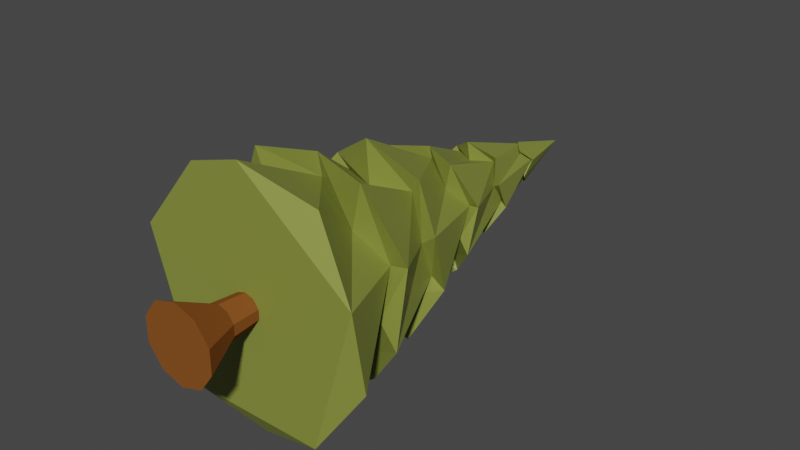 # Source: Tree1.blend  (saved by Blender 3.3.6; exported with 4.5.12 LTS)
import bpy
from mathutils import Matrix  # noqa: F401  (used for matrix-valued properties, if any)

bpy.ops.wm.read_factory_settings(use_empty=True)
scene = bpy.context.scene
scene.name = 'Scene'

# ---- materials (node trees are filled in below, after node groups)
mat_material_001 = bpy.data.materials.new('Material.001')
mat_material_001.use_transparent_shadow = False
mat_material_002 = bpy.data.materials.new('Material.002')
mat_material_002.use_transparent_shadow = False

# ---- material node trees
mat_material_001.use_nodes = True; mat_material_001.node_tree.nodes.clear()
_N = mat_material_001.node_tree.nodes; _L = mat_material_001.node_tree.links
n0 = _N.new('ShaderNodeBsdfPrincipled'); n0.name = 'Principled BSDF'; n0.location = (10, 300)
n0.distribution = 'GGX'
n0.subsurface_method = 'RANDOM_WALK_SKIN'
n0.inputs[0].default_value = (0.2438, 0.281, 0.04865, 1.0)
n0.inputs[3].default_value = 1.45
n0.inputs[27].default_value = (0.0, 0.0, 0.0, 1.0)
n0.inputs[28].default_value = 1.0
n1 = _N.new('ShaderNodeOutputMaterial'); n1.name = 'Material Output'; n1.location = (300, 300)
_L.new(n0.outputs[0], n1.inputs[0])
n1.is_active_output = True
mat_material_002.use_nodes = True; mat_material_002.node_tree.nodes.clear()
_N = mat_material_002.node_tree.nodes; _L = mat_material_002.node_tree.links
n0 = _N.new('ShaderNodeBsdfPrincipled'); n0.name = 'Principled BSDF'; n0.location = (10, 300)
n0.distribution = 'GGX'
n0.subsurface_method = 'RANDOM_WALK_SKIN'
n0.inputs[0].default_value = (0.2396, 0.08139, 0.0182, 1.0)
n0.inputs[2].default_value = 1.0
n0.inputs[3].default_value = 1.45
n0.inputs[13].default_value = 0.0
n0.inputs[27].default_value = (0.0, 0.0, 0.0, 1.0)
n0.inputs[28].default_value = 1.0
n1 = _N.new('ShaderNodeOutputMaterial'); n1.name = 'Material Output'; n1.location = (300, 300)
_L.new(n0.outputs[0], n1.inputs[0])
n1.is_active_output = True

# ---- world
world_world = bpy.data.worlds.new('World'); scene.world = world_world
world_world.use_nodes = True; world_world.node_tree.nodes.clear()
_N = world_world.node_tree.nodes; _L = world_world.node_tree.links
n0 = _N.new('ShaderNodeOutputWorld'); n0.name = 'World Output'; n0.location = (300, 300)
n1 = _N.new('ShaderNodeBackground'); n1.name = 'Background'; n1.location = (10, 300)
n1.inputs[0].default_value = (0.05088, 0.05088, 0.05088, 1.0)
_L.new(n1.outputs[0], n0.inputs[0])
n0.is_active_output = True
world_world.color = (0.05088, 0.05088, 0.05088)
world_world.use_sun_shadow = False
world_world.sun_shadow_jitter_overblur = 0.0

# ---- meshes
me_cylinder_001 = bpy.data.meshes.new('Cylinder.001')
me_cylinder_001.from_pydata([(-2.688e-16, 1.211, -1.835), (-1.633e-15, 7.361, -0.01384), (0.9873, 1.012, -1.48), (-1.633e-15, 7.361, -0.01384), (1.597, 1.211, -0.5765), (-1.633e-15, 7.361, -0.01384), (1.597, 1.012, 0.5553), (-1.633e-15, 7.361, -0.01384), (0.9873, 1.211, 1.459), (-1.633e-15, 7.361, -0.01384), (-2.246e-16, 1.012, 1.813), (-1.633e-15, 7.361, -0.01384), (-0.9873, 1.211, 1.459), (-1.633e-15, 7.361, -0.01384), (-1.597, 1.012, 0.5553), (-1.633e-15, 7.361, -0.01384), (-1.597, 1.211, -0.5765), (-1.633e-15, 7.361, -0.01384), (-0.9873, 1.012, -1.48), (-1.633e-15, 7.361, -0.01384), (-4.519e-16, 2.037, -1.789), (-7.235e-16, 3.261, -1.228), (-9.066e-16, 4.087, -1.073), (-1.178e-15, 5.311, -0.6208), (-1.361e-15, 6.137, -0.3589), (0.1645, 6.336, -0.2594), (0.3291, 5.112, -0.5825), (0.4936, 4.286, -0.7504), (0.6582, 3.062, -1.16), (0.8227, 2.236, -1.241), (0.2662, 6.137, -0.1218), (0.5325, 5.311, -0.2014), (0.7987, 4.087, -0.3425), (1.065, 3.261, -0.3889), (1.331, 2.037, -0.5636), (0.2662, 6.336, 0.07993), (0.5325, 5.112, 0.2007), (0.7987, 4.286, 0.2675), (1.065, 3.062, 0.4213), (1.331, 2.236, 0.455), (0.1645, 6.137, 0.2619), (0.3291, 5.311, 0.4772), (0.4936, 4.087, 0.8397), (0.6582, 3.261, 0.9682), (0.8227, 2.037, 1.418), (-1.406e-15, 6.336, 0.2896), (-1.134e-15, 5.112, 0.6848), (-9.508e-16, 4.286, 0.8965), (-6.793e-16, 3.062, 1.399), (-4.961e-16, 2.236, 1.503), (-0.1645, 6.137, 0.2619), (-0.3291, 5.311, 0.4772), (-0.4936, 4.087, 0.8397), (-0.6582, 3.261, 0.9682), (-0.8227, 2.037, 1.418), (-0.2662, 6.336, 0.07993), (-0.5325, 5.112, 0.2007), (-0.7987, 4.286, 0.2675), (-1.065, 3.062, 0.4213), (-1.331, 2.236, 0.455), (-0.2662, 6.137, -0.1218), (-0.5325, 5.311, -0.2014), (-0.7987, 4.087, -0.3425), (-1.065, 3.261, -0.3889), (-1.331, 2.037, -0.5636), (-0.1645, 6.336, -0.2594), (-0.3291, 5.112, -0.5825), (-0.4936, 4.286, -0.7504), (-0.6582, 3.062, -1.16), (-0.8227, 2.236, -1.241), (0.635, 2.293, -0.9498), (1.027, 2.093, -0.2704), (1.027, 2.293, 0.3595), (0.635, 2.093, 0.7533), (-5.086e-16, 2.293, 1.169), (-0.635, 2.093, 0.7533), (-1.027, 2.293, 0.3595), (-1.027, 2.093, -0.2704), (-0.635, 2.293, -0.9498), (-4.644e-16, 2.093, -0.903), (-7.346e-16, 3.311, -0.9445), (0.5109, 3.112, -0.5875), (0.8266, 3.311, -0.2935), (0.8266, 3.112, 0.2417), (0.5109, 3.311, 0.7598), (-6.904e-16, 3.112, 0.7542), (-0.5109, 3.311, 0.7598), (-0.8266, 3.112, 0.2417), (-0.8266, 3.311, -0.2935), (-0.5109, 3.112, -0.5875), (-9.185e-16, 4.14, -0.5515), (0.3856, 4.339, -0.5777), (0.6239, 4.14, -0.1617), (0.6239, 4.339, 0.2173), (0.3856, 4.14, 0.4689), (-9.627e-16, 4.339, 0.7086), (-0.3856, 4.14, 0.4689), (-0.6239, 4.339, 0.2173), (-0.6239, 4.14, -0.1617), (-0.3856, 4.339, -0.5777), (-1.191e-15, 5.367, -0.4825), (0.2603, 5.168, -0.3002), (0.4212, 5.367, -0.1508), (0.4212, 5.168, 0.132), (0.2603, 5.367, 0.386), (-1.146e-15, 5.168, 0.3991), (-0.2603, 5.367, 0.386), (-0.4212, 5.168, 0.132), (-0.4212, 5.367, -0.1508), (-0.2603, 5.168, -0.3002), (-1.374e-15, 6.194, -0.1974), (0.1354, 6.393, -0.2044), (0.219, 6.194, -0.05231), (0.219, 6.393, 0.07472), (0.1354, 6.194, 0.1824), (-1.418e-15, 6.393, 0.2472), (-0.1354, 6.194, 0.1824), (-0.219, 6.393, 0.07472), (-0.219, 6.194, -0.05231), (-0.1354, 6.393, -0.2044), (-0.002055, 0.02619, -0.5411), (-0.002055, 0.6141, -0.2516), (0.3149, 0.02619, -0.4381), (0.141, 0.6141, -0.2051), (0.5109, 0.02619, -0.1685), (0.2294, 0.6141, -0.08341), (0.5109, 0.02619, 0.1648), (0.2294, 0.6141, 0.067), (0.3149, 0.02619, 0.4345), (0.141, 0.6141, 0.1887), (-0.002055, 0.02619, 0.5375), (-0.002055, 0.6141, 0.2352), (-0.319, 0.02619, 0.4345), (-0.1451, 0.6141, 0.1887), (-0.515, 0.02619, 0.1648), (-0.2335, 0.6141, 0.067), (-0.515, 0.02619, -0.1685), (-0.2335, 0.6141, -0.08341), (-0.319, 0.02619, -0.4381), (-0.1451, 0.6141, -0.2051), (-0.002055, 1.768, -0.1561), (0.08486, 1.768, -0.1278), (0.1386, 1.768, -0.0539), (0.1386, 1.768, 0.03749), (0.08486, 1.768, 0.1114), (-0.002055, 1.768, 0.1397), (-0.08898, 1.768, 0.1114), (-0.1427, 1.768, 0.03749), (-0.1427, 1.768, -0.0539), (-0.08898, 1.768, -0.1278)], [], [(24, 1, 3, 25), (25, 3, 5, 30), (30, 5, 7, 35), (35, 7, 9, 40), (40, 9, 11, 45), (45, 11, 13, 50), (50, 13, 15, 55), (55, 15, 17, 60), (3, 1, 19, 17, 15, 13, 11, 9, 7, 5), (60, 17, 19, 65), (65, 19, 1, 24), (0, 2, 4, 6, 8, 10, 12, 14, 16, 18), (78, 69, 20, 79), (89, 68, 21, 80), (99, 67, 22, 90), (109, 66, 23, 100), (119, 65, 24, 110), (77, 64, 69, 78), (88, 63, 68, 89), (98, 62, 67, 99), (108, 61, 66, 109), (118, 60, 65, 119), (76, 59, 64, 77), (87, 58, 63, 88), (97, 57, 62, 98), (107, 56, 61, 108), (117, 55, 60, 118), (75, 54, 59, 76), (86, 53, 58, 87), (96, 52, 57, 97), (106, 51, 56, 107), (116, 50, 55, 117), (74, 49, 54, 75), (85, 48, 53, 86), (95, 47, 52, 96), (105, 46, 51, 106), (115, 45, 50, 116), (73, 44, 49, 74), (84, 43, 48, 85), (94, 42, 47, 95), (104, 41, 46, 105), (114, 40, 45, 115), (72, 39, 44, 73), (83, 38, 43, 84), (93, 37, 42, 94), (103, 36, 41, 104), (113, 35, 40, 114), (71, 34, 39, 72), (82, 33, 38, 83), (92, 32, 37, 93), (102, 31, 36, 103), (112, 30, 35, 113), (70, 29, 34, 71), (81, 28, 33, 82), (91, 27, 32, 92), (101, 26, 31, 102), (111, 25, 30, 112), (79, 20, 29, 70), (80, 21, 28, 81), (90, 22, 27, 91), (100, 23, 26, 101), (110, 24, 25, 111), (0, 79, 70, 2), (2, 70, 71, 4), (4, 71, 72, 6), (6, 72, 73, 8), (8, 73, 74, 10), (10, 74, 75, 12), (12, 75, 76, 14), (14, 76, 77, 16), (16, 77, 78, 18), (18, 78, 79, 0), (20, 80, 81, 29), (29, 81, 82, 34), (34, 82, 83, 39), (39, 83, 84, 44), (44, 84, 85, 49), (49, 85, 86, 54), (54, 86, 87, 59), (59, 87, 88, 64), (64, 88, 89, 69), (69, 89, 80, 20), (21, 90, 91, 28), (28, 91, 92, 33), (33, 92, 93, 38), (38, 93, 94, 43), (43, 94, 95, 48), (48, 95, 96, 53), (53, 96, 97, 58), (58, 97, 98, 63), (63, 98, 99, 68), (68, 99, 90, 21), (22, 100, 101, 27), (27, 101, 102, 32), (32, 102, 103, 37), (37, 103, 104, 42), (42, 104, 105, 47), (47, 105, 106, 52), (52, 106, 107, 57), (57, 107, 108, 62), (62, 108, 109, 67), (67, 109, 100, 22), (23, 110, 111, 26), (26, 111, 112, 31), (31, 112, 113, 36), (36, 113, 114, 41), (41, 114, 115, 46), (46, 115, 116, 51), (51, 116, 117, 56), (56, 117, 118, 61), (61, 118, 119, 66), (66, 119, 110, 23), (120, 121, 123, 122), (122, 123, 125, 124), (124, 125, 127, 126), (126, 127, 129, 128), (128, 129, 131, 130), (130, 131, 133, 132), (132, 133, 135, 134), (134, 135, 137, 136), (123, 121, 140, 141), (136, 137, 139, 138), (138, 139, 121, 120), (120, 122, 124, 126, 128, 130, 132, 134, 136, 138), (141, 140, 149, 148, 147, 146, 145, 144, 143, 142), (127, 125, 142, 143), (125, 123, 141, 142), (121, 139, 149, 140), (139, 137, 148, 149), (137, 135, 147, 148), (135, 133, 146, 147), (133, 131, 145, 146), (131, 129, 144, 145), (129, 127, 143, 144)])
me_cylinder_001.polygons.foreach_set('material_index', [0, 0, 0, 0, 0, 0, 0, 0, 0, 0, 0, 0, 0, 0, 0, 0, 0, 0, 0, 0, 0, 0, 0, 0, 0, 0, 0, 0, 0, 0, 0, 0, 0, 0, 0, 0, 0, 0, 0, 0, 0, 0, 0, 0, 0, 0, 0, 0, 0, 0, 0, 0, 0, 0, 0, 0, 0, 0, 0, 0, 0, 0, 0, 0, 0, 0, 0, 0, 0, 0, 0, 0, 0, 0, 0, 0, 0, 0, 0, 0, 0, 0, 0, 0, 0, 0, 0, 0, 0, 0, 0, 0, 0, 0, 0, 0, 0, 0, 0, 0, 0, 0, 0, 0, 0, 0, 0, 0, 0, 0, 0, 0, 1, 1, 1, 1, 1, 1, 1, 1, 1, 1, 1, 1, 1, 1, 1, 1, 1, 1, 1, 1, 1, 1])
_uv = me_cylinder_001.uv_layers.new(name='UVMap')
_uv.uv.foreach_set('vector', [1.0, 0.9167, 1.0, 1.0, 0.9, 1.0, 0.9, 0.9167, 0.9, 0.9167, 0.9, 1.0, 0.8, 1.0, 0.8, 0.9167, 0.8, 0.9167, 0.8, 1.0, 0.7, 1.0, 0.7, 0.9167, 0.7, 0.9167, 0.7, 1.0, 0.6, 1.0, 0.6, 0.9167, 0.6, 0.9167, 0.6, 1.0, 0.5, 1.0, 0.5, 0.9167, 0.5, 0.9167, 0.5, 1.0, 0.4, 1.0, 0.4, 0.9167, 0.4, 0.9167, 0.4, 1.0, 0.3, 1.0, 0.3, 0.9167, 0.3, 0.9167, 0.3, 1.0, 0.2, 1.0, 0.2, 0.9167, 0.3911, 0.4442, 0.25, 0.49, 0.1089, 0.4442, 0.02175, 0.3242, 0.02175, 0.1758, 0.1089, 0.05584, 0.25, 0.01, 0.3911, 0.05584, 0.4783, 0.1758, 0.4783, 0.3242, 0.2, 0.9167, 0.2, 1.0, 0.1, 1.0, 0.1, 0.9167, 0.1, 0.9167, 0.1, 1.0, -7.451e-08, 1.0, -7.451e-08, 0.9167, 0.75, 0.49, 0.8911, 0.4442, 0.9783, 0.3242, 0.9783, 0.1758, 0.8911, 0.05584, 0.75, 0.01, 0.6089, 0.05584, 0.5217, 0.1758, 0.5217, 0.3242, 0.6089, 0.4442, 0.1, 0.5763, 0.1, 0.5833, -7.451e-08, 0.5833, -7.451e-08, 0.5763, 0.1, 0.6591, 0.1, 0.6667, -7.451e-08, 0.6667, -7.451e-08, 0.6591, 0.1, 0.7427, 0.1, 0.75, -7.451e-08, 0.75, -7.451e-08, 0.7427, 0.1, 0.8263, 0.1, 0.8333, -7.451e-08, 0.8333, -7.451e-08, 0.8263, 0.1, 0.9097, 0.1, 0.9167, -7.451e-08, 0.9167, -7.451e-08, 0.9097, 0.2, 0.5763, 0.2, 0.5833, 0.1, 0.5833, 0.1, 0.5763, 0.2, 0.6591, 0.2, 0.6667, 0.1, 0.6667, 0.1, 0.6591, 0.2, 0.7427, 0.2, 0.75, 0.1, 0.75, 0.1, 0.7427, 0.2, 0.8263, 0.2, 0.8333, 0.1, 0.8333, 0.1, 0.8263, 0.2, 0.9097, 0.2, 0.9167, 0.1, 0.9167, 0.1, 0.9097, 0.3, 0.5763, 0.3, 0.5833, 0.2, 0.5833, 0.2, 0.5763, 0.3, 0.6591, 0.3, 0.6667, 0.2, 0.6667, 0.2, 0.6591, 0.3, 0.7427, 0.3, 0.75, 0.2, 0.75, 0.2, 0.7427, 0.3, 0.8263, 0.3, 0.8333, 0.2, 0.8333, 0.2, 0.8263, 0.3, 0.9097, 0.3, 0.9167, 0.2, 0.9167, 0.2, 0.9097, 0.4, 0.5763, 0.4, 0.5833, 0.3, 0.5833, 0.3, 0.5763, 0.4, 0.6591, 0.4, 0.6667, 0.3, 0.6667, 0.3, 0.6591, 0.4, 0.7427, 0.4, 0.75, 0.3, 0.75, 0.3, 0.7427, 0.4, 0.8263, 0.4, 0.8333, 0.3, 0.8333, 0.3, 0.8263, 0.4, 0.9097, 0.4, 0.9167, 0.3, 0.9167, 0.3, 0.9097, 0.5, 0.5763, 0.5, 0.5833, 0.4, 0.5833, 0.4, 0.5763, 0.5, 0.6591, 0.5, 0.6667, 0.4, 0.6667, 0.4, 0.6591, 0.5, 0.7427, 0.5, 0.75, 0.4, 0.75, 0.4, 0.7427, 0.5, 0.8263, 0.5, 0.8333, 0.4, 0.8333, 0.4, 0.8263, 0.5, 0.9097, 0.5, 0.9167, 0.4, 0.9167, 0.4, 0.9097, 0.6, 0.5763, 0.6, 0.5833, 0.5, 0.5833, 0.5, 0.5763, 0.6, 0.6591, 0.6, 0.6667, 0.5, 0.6667, 0.5, 0.6591, 0.6, 0.7427, 0.6, 0.75, 0.5, 0.75, 0.5, 0.7427, 0.6, 0.8263, 0.6, 0.8333, 0.5, 0.8333, 0.5, 0.8263, 0.6, 0.9097, 0.6, 0.9167, 0.5, 0.9167, 0.5, 0.9097, 0.7, 0.5763, 0.7, 0.5833, 0.6, 0.5833, 0.6, 0.5763, 0.7, 0.6591, 0.7, 0.6667, 0.6, 0.6667, 0.6, 0.6591, 0.7, 0.7427, 0.7, 0.75, 0.6, 0.75, 0.6, 0.7427, 0.7, 0.8263, 0.7, 0.8333, 0.6, 0.8333, 0.6, 0.8263, 0.7, 0.9097, 0.7, 0.9167, 0.6, 0.9167, 0.6, 0.9097, 0.8, 0.5763, 0.8, 0.5833, 0.7, 0.5833, 0.7, 0.5763, 0.8, 0.6591, 0.8, 0.6667, 0.7, 0.6667, 0.7, 0.6591, 0.8, 0.7427, 0.8, 0.75, 0.7, 0.75, 0.7, 0.7427, 0.8, 0.8263, 0.8, 0.8333, 0.7, 0.8333, 0.7, 0.8263, 0.8, 0.9097, 0.8, 0.9167, 0.7, 0.9167, 0.7, 0.9097, 0.9, 0.5763, 0.9, 0.5833, 0.8, 0.5833, 0.8, 0.5763, 0.9, 0.6591, 0.9, 0.6667, 0.8, 0.6667, 0.8, 0.6591, 0.9, 0.7427, 0.9, 0.75, 0.8, 0.75, 0.8, 0.7427, 0.9, 0.8263, 0.9, 0.8333, 0.8, 0.8333, 0.8, 0.8263, 0.9, 0.9097, 0.9, 0.9167, 0.8, 0.9167, 0.8, 0.9097, 1.0, 0.5763, 1.0, 0.5833, 0.9, 0.5833, 0.9, 0.5763, 1.0, 0.6591, 1.0, 0.6667, 0.9, 0.6667, 0.9, 0.6591, 1.0, 0.7427, 1.0, 0.75, 0.9, 0.75, 0.9, 0.7427, 1.0, 0.8263, 1.0, 0.8333, 0.9, 0.8333, 0.9, 0.8263, 1.0, 0.9097, 1.0, 0.9167, 0.9, 0.9167, 0.9, 0.9097, 1.0, 0.5, 1.0, 0.5763, 0.9, 0.5763, 0.9, 0.5, 0.9, 0.5, 0.9, 0.5763, 0.8, 0.5763, 0.8, 0.5, 0.8, 0.5, 0.8, 0.5763, 0.7, 0.5763, 0.7, 0.5, 0.7, 0.5, 0.7, 0.5763, 0.6, 0.5763, 0.6, 0.5, 0.6, 0.5, 0.6, 0.5763, 0.5, 0.5763, 0.5, 0.5, 0.5, 0.5, 0.5, 0.5763, 0.4, 0.5763, 0.4, 0.5, 0.4, 0.5, 0.4, 0.5763, 0.3, 0.5763, 0.3, 0.5, 0.3, 0.5, 0.3, 0.5763, 0.2, 0.5763, 0.2, 0.5, 0.2, 0.5, 0.2, 0.5763, 0.1, 0.5763, 0.1, 0.5, 0.1, 0.5, 0.1, 0.5763, -7.451e-08, 0.5763, -7.451e-08, 0.5, 1.0, 0.5833, 1.0, 0.6591, 0.9, 0.6591, 0.9, 0.5833, 0.9, 0.5833, 0.9, 0.6591, 0.8, 0.6591, 0.8, 0.5833, 0.8, 0.5833, 0.8, 0.6591, 0.7, 0.6591, 0.7, 0.5833, 0.7, 0.5833, 0.7, 0.6591, 0.6, 0.6591, 0.6, 0.5833, 0.6, 0.5833, 0.6, 0.6591, 0.5, 0.6591, 0.5, 0.5833, 0.5, 0.5833, 0.5, 0.6591, 0.4, 0.6591, 0.4, 0.5833, 0.4, 0.5833, 0.4, 0.6591, 0.3, 0.6591, 0.3, 0.5833, 0.3, 0.5833, 0.3, 0.6591, 0.2, 0.6591, 0.2, 0.5833, 0.2, 0.5833, 0.2, 0.6591, 0.1, 0.6591, 0.1, 0.5833, 0.1, 0.5833, 0.1, 0.6591, -7.451e-08, 0.6591, -7.451e-08, 0.5833, 1.0, 0.6667, 1.0, 0.7427, 0.9, 0.7427, 0.9, 0.6667, 0.9, 0.6667, 0.9, 0.7427, 0.8, 0.7427, 0.8, 0.6667, 0.8, 0.6667, 0.8, 0.7427, 0.7, 0.7427, 0.7, 0.6667, 0.7, 0.6667, 0.7, 0.7427, 0.6, 0.7427, 0.6, 0.6667, 0.6, 0.6667, 0.6, 0.7427, 0.5, 0.7427, 0.5, 0.6667, 0.5, 0.6667, 0.5, 0.7427, 0.4, 0.7427, 0.4, 0.6667, 0.4, 0.6667, 0.4, 0.7427, 0.3, 0.7427, 0.3, 0.6667, 0.3, 0.6667, 0.3, 0.7427, 0.2, 0.7427, 0.2, 0.6667, 0.2, 0.6667, 0.2, 0.7427, 0.1, 0.7427, 0.1, 0.6667, 0.1, 0.6667, 0.1, 0.7427, -7.451e-08, 0.7427, -7.451e-08, 0.6667, 1.0, 0.75, 1.0, 0.8263, 0.9, 0.8263, 0.9, 0.75, 0.9, 0.75, 0.9, 0.8263, 0.8, 0.8263, 0.8, 0.75, 0.8, 0.75, 0.8, 0.8263, 0.7, 0.8263, 0.7, 0.75, 0.7, 0.75, 0.7, 0.8263, 0.6, 0.8263, 0.6, 0.75, 0.6, 0.75, 0.6, 0.8263, 0.5, 0.8263, 0.5, 0.75, 0.5, 0.75, 0.5, 0.8263, 0.4, 0.8263, 0.4, 0.75, 0.4, 0.75, 0.4, 0.8263, 0.3, 0.8263, 0.3, 0.75, 0.3, 0.75, 0.3, 0.8263, 0.2, 0.8263, 0.2, 0.75, 0.2, 0.75, 0.2, 0.8263, 0.1, 0.8263, 0.1, 0.75, 0.1, 0.75, 0.1, 0.8263, -7.451e-08, 0.8263, -7.451e-08, 0.75, 1.0, 0.8333, 1.0, 0.9097, 0.9, 0.9097, 0.9, 0.8333, 0.9, 0.8333, 0.9, 0.9097, 0.8, 0.9097, 0.8, 0.8333, 0.8, 0.8333, 0.8, 0.9097, 0.7, 0.9097, 0.7, 0.8333, 0.7, 0.8333, 0.7, 0.9097, 0.6, 0.9097, 0.6, 0.8333, 0.6, 0.8333, 0.6, 0.9097, 0.5, 0.9097, 0.5, 0.8333, 0.5, 0.8333, 0.5, 0.9097, 0.4, 0.9097, 0.4, 0.8333, 0.4, 0.8333, 0.4, 0.9097, 0.3, 0.9097, 0.3, 0.8333, 0.3, 0.8333, 0.3, 0.9097, 0.2, 0.9097, 0.2, 0.8333, 0.2, 0.8333, 0.2, 0.9097, 0.1, 0.9097, 0.1, 0.8333, 0.1, 0.8333, 0.1, 0.9097, -7.451e-08, 0.9097, -7.451e-08, 0.8333, 1.0, 0.5, 1.0, 1.0, 0.9, 1.0, 0.9, 0.5, 0.9, 0.5, 0.9, 1.0, 0.8, 1.0, 0.8, 0.5, 0.8, 0.5, 0.8, 1.0, 0.7, 1.0, 0.7, 0.5, 0.7, 0.5, 0.7, 1.0, 0.6, 1.0, 0.6, 0.5, 0.6, 0.5, 0.6, 1.0, 0.5, 1.0, 0.5, 0.5, 0.5, 0.5, 0.5, 1.0, 0.4, 1.0, 0.4, 0.5, 0.4, 0.5, 0.4, 1.0, 0.3, 1.0, 0.3, 0.5, 0.3, 0.5, 0.3, 1.0, 0.2, 1.0, 0.2, 0.5, 0.9, 1.0, 1.0, 1.0, 1.0, 1.0, 0.9, 1.0, 0.2, 0.5, 0.2, 1.0, 0.1, 1.0, 0.1, 0.5, 0.1, 0.5, 0.1, 1.0, -7.451e-08, 1.0, -7.451e-08, 0.5, 0.75, 0.49, 0.8911, 0.4442, 0.9783, 0.3242, 0.9783, 0.1758, 0.8911, 0.05584, 0.75, 0.01, 0.6089, 0.05584, 0.5217, 0.1758, 0.5217, 0.3242, 0.6089, 0.4442, 0.3911, 0.4442, 0.25, 0.49, 0.1089, 0.4442, 0.02175, 0.3242, 0.02175, 0.1758, 0.1089, 0.05584, 0.25, 0.01, 0.3911, 0.05584, 0.4783, 0.1758, 0.4783, 0.3242, 0.7, 1.0, 0.8, 1.0, 0.8, 1.0, 0.7, 1.0, 0.8, 1.0, 0.9, 1.0, 0.9, 1.0, 0.8, 1.0, -7.451e-08, 1.0, 0.1, 1.0, 0.1, 1.0, -7.451e-08, 1.0, 0.1, 1.0, 0.2, 1.0, 0.2, 1.0, 0.1, 1.0, 0.2, 1.0, 0.3, 1.0, 0.3, 1.0, 0.2, 1.0, 0.3, 1.0, 0.4, 1.0, 0.4, 1.0, 0.3, 1.0, 0.4, 1.0, 0.5, 1.0, 0.5, 1.0, 0.4, 1.0, 0.5, 1.0, 0.6, 1.0, 0.6, 1.0, 0.5, 1.0, 0.6, 1.0, 0.7, 1.0, 0.7, 1.0, 0.6, 1.0])
me_cylinder_001.materials.append(mat_material_001)
me_cylinder_001.materials.append(mat_material_002)
me_cylinder_001.update()

# ---- objects
ob_cylinder = bpy.data.objects.new('Cylinder', me_cylinder_001)

# ---- transforms, parenting, visibility, modifiers, constraints
ob_cylinder.location = (0.0, 0.0, 0.0)

# ---- collection membership
scene.collection.objects.link(ob_cylinder)

# ---- scene / render settings (as saved in the file)
scene.frame_start = 1; scene.frame_end = 250; scene.frame_set(66)
scene.render.engine = 'BLENDER_EEVEE_NEXT'
scene.cycles.sampling_pattern = 'TABULATED_SOBOL'
scene.cycles.use_light_tree = False
scene.view_settings.view_transform = 'Filmic'
bpy.context.view_layer.update()

# ---- added for rendering (the .blend has no active camera and no usable light): camera, sun
cam_auto = bpy.data.cameras.new('AutoCamera')
cam_auto.lens = 50.0
cam_auto.sensor_width = 36.0
cam_auto.clip_end = 1000.0
ob_auto_camera = bpy.data.objects.new('AutoCamera', cam_auto)
scene.collection.objects.link(ob_auto_camera)
ob_auto_camera.location = (8.13516, -6.06877, 6.49755)
ob_auto_camera.rotation_euler = (1.09748, -7.21219e-08, 0.694738)
scene.camera = ob_auto_camera
light_auto_sun = bpy.data.lights.new('AutoSun', 'SUN')
light_auto_sun.energy = 3.0
light_auto_sun.angle = 0.0523599
ob_auto_sun = bpy.data.objects.new('AutoSun', light_auto_sun)
scene.collection.objects.link(ob_auto_sun)
ob_auto_sun.rotation_euler = (0.872665, 0.174533, 0.523599)
bpy.context.view_layer.update()
